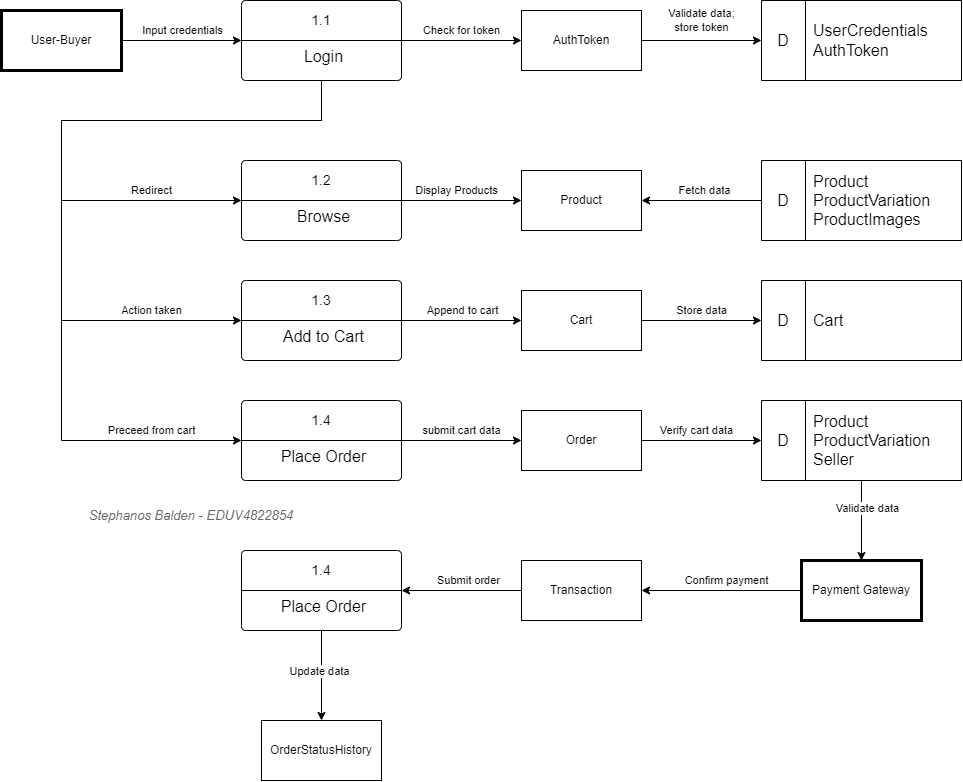

The diagram above was exported from draw.io. Its source (the exported page's mxGraphModel, read from the mxfile embedded in the PNG):
<mxGraphModel dx="1728" dy="1037" grid="1" gridSize="10" guides="1" tooltips="1" connect="1" arrows="1" fold="1" page="1" pageScale="1" pageWidth="827" pageHeight="1169" math="0" shadow="0">
  <root>
    <mxCell id="0" />
    <mxCell id="1" parent="0" />
    <mxCell id="d-fv1U8gV6RTu-c61y6A-1" value="User-Buyer" style="rounded=0;whiteSpace=wrap;html=1;strokeWidth=3;" vertex="1" parent="1">
      <mxGeometry x="40" y="490" width="120" height="60" as="geometry" />
    </mxCell>
    <mxCell id="d-fv1U8gV6RTu-c61y6A-20" value="" style="shape=table;startSize=0;container=1;collapsible=0;childLayout=tableLayout;fixedRows=1;rowLines=0;fontStyle=0;strokeColor=default;fontSize=16;" vertex="1" parent="1">
      <mxGeometry x="800" y="480" width="200" height="80" as="geometry" />
    </mxCell>
    <mxCell id="d-fv1U8gV6RTu-c61y6A-21" value="" style="shape=tableRow;horizontal=0;startSize=0;swimlaneHead=0;swimlaneBody=0;top=0;left=0;bottom=0;right=0;collapsible=0;dropTarget=0;fillColor=none;points=[[0,0.5],[1,0.5]];portConstraint=eastwest;strokeColor=inherit;fontSize=16;" vertex="1" parent="d-fv1U8gV6RTu-c61y6A-20">
      <mxGeometry width="200" height="80" as="geometry" />
    </mxCell>
    <mxCell id="d-fv1U8gV6RTu-c61y6A-22" value="D" style="shape=partialRectangle;html=1;whiteSpace=wrap;connectable=0;fillColor=none;top=0;left=0;bottom=0;right=0;overflow=hidden;pointerEvents=1;strokeColor=inherit;fontSize=16;" vertex="1" parent="d-fv1U8gV6RTu-c61y6A-21">
      <mxGeometry width="44" height="80" as="geometry">
        <mxRectangle width="44" height="80" as="alternateBounds" />
      </mxGeometry>
    </mxCell>
    <mxCell id="d-fv1U8gV6RTu-c61y6A-23" value="UserCredentials&lt;div&gt;AuthToken&lt;/div&gt;" style="shape=partialRectangle;html=1;whiteSpace=wrap;connectable=0;fillColor=none;top=0;left=0;bottom=0;right=0;align=left;spacingLeft=6;overflow=hidden;strokeColor=inherit;fontSize=16;" vertex="1" parent="d-fv1U8gV6RTu-c61y6A-21">
      <mxGeometry x="44" width="156" height="80" as="geometry">
        <mxRectangle width="156" height="80" as="alternateBounds" />
      </mxGeometry>
    </mxCell>
    <mxCell id="d-fv1U8gV6RTu-c61y6A-59" value="1.1" style="swimlane;childLayout=stackLayout;horizontal=1;startSize=40;horizontalStack=0;rounded=1;fontSize=14;fontStyle=0;strokeWidth=1;resizeParent=0;resizeLast=1;shadow=0;dashed=0;align=center;arcSize=4;whiteSpace=wrap;html=1;" vertex="1" parent="1">
      <mxGeometry x="280" y="480" width="160" height="80" as="geometry" />
    </mxCell>
    <mxCell id="d-fv1U8gV6RTu-c61y6A-60" value="&lt;font style=&quot;font-size: 16px;&quot;&gt;Login&lt;/font&gt;" style="align=center;strokeColor=none;fillColor=none;spacingLeft=4;fontSize=12;verticalAlign=top;resizable=0;rotatable=0;part=1;html=1;" vertex="1" parent="d-fv1U8gV6RTu-c61y6A-59">
      <mxGeometry y="40" width="160" height="40" as="geometry" />
    </mxCell>
    <mxCell id="d-fv1U8gV6RTu-c61y6A-62" value="1.2" style="swimlane;childLayout=stackLayout;horizontal=1;startSize=40;horizontalStack=0;rounded=1;fontSize=14;fontStyle=0;strokeWidth=1;resizeParent=0;resizeLast=1;shadow=0;dashed=0;align=center;arcSize=4;whiteSpace=wrap;html=1;" vertex="1" parent="1">
      <mxGeometry x="280" y="640" width="160" height="80" as="geometry" />
    </mxCell>
    <mxCell id="d-fv1U8gV6RTu-c61y6A-63" value="&lt;font style=&quot;font-size: 16px;&quot;&gt;Browse&lt;/font&gt;" style="align=center;strokeColor=none;fillColor=none;spacingLeft=4;fontSize=12;verticalAlign=top;resizable=0;rotatable=0;part=1;html=1;" vertex="1" parent="d-fv1U8gV6RTu-c61y6A-62">
      <mxGeometry y="40" width="160" height="40" as="geometry" />
    </mxCell>
    <mxCell id="d-fv1U8gV6RTu-c61y6A-64" value="1.3" style="swimlane;childLayout=stackLayout;horizontal=1;startSize=40;horizontalStack=0;rounded=1;fontSize=14;fontStyle=0;strokeWidth=1;resizeParent=0;resizeLast=1;shadow=0;dashed=0;align=center;arcSize=4;whiteSpace=wrap;html=1;" vertex="1" parent="1">
      <mxGeometry x="280" y="760" width="160" height="80" as="geometry" />
    </mxCell>
    <mxCell id="d-fv1U8gV6RTu-c61y6A-65" value="&lt;font style=&quot;font-size: 16px;&quot;&gt;Add to Cart&lt;/font&gt;" style="align=center;strokeColor=none;fillColor=none;spacingLeft=4;fontSize=12;verticalAlign=top;resizable=0;rotatable=0;part=1;html=1;" vertex="1" parent="d-fv1U8gV6RTu-c61y6A-64">
      <mxGeometry y="40" width="160" height="40" as="geometry" />
    </mxCell>
    <mxCell id="d-fv1U8gV6RTu-c61y6A-66" value="1.4" style="swimlane;childLayout=stackLayout;horizontal=1;startSize=40;horizontalStack=0;rounded=1;fontSize=14;fontStyle=0;strokeWidth=1;resizeParent=0;resizeLast=1;shadow=0;dashed=0;align=center;arcSize=4;whiteSpace=wrap;html=1;" vertex="1" parent="1">
      <mxGeometry x="280" y="880" width="160" height="80" as="geometry" />
    </mxCell>
    <mxCell id="d-fv1U8gV6RTu-c61y6A-67" value="&lt;font style=&quot;font-size: 16px;&quot;&gt;Place Order&lt;/font&gt;" style="align=center;strokeColor=none;fillColor=none;spacingLeft=4;fontSize=12;verticalAlign=top;resizable=0;rotatable=0;part=1;html=1;" vertex="1" parent="d-fv1U8gV6RTu-c61y6A-66">
      <mxGeometry y="40" width="160" height="40" as="geometry" />
    </mxCell>
    <mxCell id="d-fv1U8gV6RTu-c61y6A-68" value="Payment Gateway" style="rounded=0;whiteSpace=wrap;html=1;strokeWidth=3;" vertex="1" parent="1">
      <mxGeometry x="840" y="1040" width="120" height="60" as="geometry" />
    </mxCell>
    <mxCell id="d-fv1U8gV6RTu-c61y6A-69" value="Transaction" style="rounded=0;whiteSpace=wrap;html=1;strokeWidth=1;" vertex="1" parent="1">
      <mxGeometry x="560" y="1040" width="120" height="60" as="geometry" />
    </mxCell>
    <mxCell id="d-fv1U8gV6RTu-c61y6A-70" value="Order" style="rounded=0;whiteSpace=wrap;html=1;strokeWidth=1;" vertex="1" parent="1">
      <mxGeometry x="560" y="890" width="120" height="60" as="geometry" />
    </mxCell>
    <mxCell id="d-fv1U8gV6RTu-c61y6A-71" value="Cart" style="rounded=0;whiteSpace=wrap;html=1;strokeWidth=1;" vertex="1" parent="1">
      <mxGeometry x="560" y="770" width="120" height="60" as="geometry" />
    </mxCell>
    <mxCell id="d-fv1U8gV6RTu-c61y6A-72" value="Product" style="rounded=0;whiteSpace=wrap;html=1;strokeWidth=1;" vertex="1" parent="1">
      <mxGeometry x="560" y="650" width="120" height="60" as="geometry" />
    </mxCell>
    <mxCell id="d-fv1U8gV6RTu-c61y6A-73" value="AuthToken" style="rounded=0;whiteSpace=wrap;html=1;strokeWidth=1;" vertex="1" parent="1">
      <mxGeometry x="560" y="490" width="120" height="60" as="geometry" />
    </mxCell>
    <mxCell id="d-fv1U8gV6RTu-c61y6A-75" value="OrderStatusHistory" style="rounded=0;whiteSpace=wrap;html=1;strokeWidth=1;" vertex="1" parent="1">
      <mxGeometry x="300" y="1200" width="120" height="60" as="geometry" />
    </mxCell>
    <mxCell id="d-fv1U8gV6RTu-c61y6A-80" value="1.4" style="swimlane;childLayout=stackLayout;horizontal=1;startSize=40;horizontalStack=0;rounded=1;fontSize=14;fontStyle=0;strokeWidth=1;resizeParent=0;resizeLast=1;shadow=0;dashed=0;align=center;arcSize=4;whiteSpace=wrap;html=1;" vertex="1" parent="1">
      <mxGeometry x="280" y="1030" width="160" height="80" as="geometry" />
    </mxCell>
    <mxCell id="d-fv1U8gV6RTu-c61y6A-81" value="&lt;font style=&quot;font-size: 16px;&quot;&gt;Place Order&lt;/font&gt;" style="align=center;strokeColor=none;fillColor=none;spacingLeft=4;fontSize=12;verticalAlign=top;resizable=0;rotatable=0;part=1;html=1;" vertex="1" parent="d-fv1U8gV6RTu-c61y6A-80">
      <mxGeometry y="40" width="160" height="40" as="geometry" />
    </mxCell>
    <mxCell id="d-fv1U8gV6RTu-c61y6A-82" value="" style="endArrow=classic;html=1;rounded=0;" edge="1" parent="1" source="d-fv1U8gV6RTu-c61y6A-1" target="d-fv1U8gV6RTu-c61y6A-59">
      <mxGeometry width="50" height="50" relative="1" as="geometry">
        <mxPoint x="140" y="670" as="sourcePoint" />
        <mxPoint x="190" y="620" as="targetPoint" />
      </mxGeometry>
    </mxCell>
    <mxCell id="d-fv1U8gV6RTu-c61y6A-93" value="Input credentials" style="edgeLabel;html=1;align=center;verticalAlign=middle;resizable=0;points=[];" vertex="1" connectable="0" parent="d-fv1U8gV6RTu-c61y6A-82">
      <mxGeometry x="-0.0361" y="1" relative="1" as="geometry">
        <mxPoint x="3" y="-9" as="offset" />
      </mxGeometry>
    </mxCell>
    <mxCell id="d-fv1U8gV6RTu-c61y6A-83" value="" style="endArrow=classic;html=1;rounded=0;" edge="1" parent="1" source="d-fv1U8gV6RTu-c61y6A-59" target="d-fv1U8gV6RTu-c61y6A-73">
      <mxGeometry width="50" height="50" relative="1" as="geometry">
        <mxPoint x="150" y="680" as="sourcePoint" />
        <mxPoint x="200" y="630" as="targetPoint" />
      </mxGeometry>
    </mxCell>
    <mxCell id="d-fv1U8gV6RTu-c61y6A-102" value="Check for token" style="edgeLabel;html=1;align=center;verticalAlign=middle;resizable=0;points=[];" vertex="1" connectable="0" parent="d-fv1U8gV6RTu-c61y6A-83">
      <mxGeometry x="-0.1333" relative="1" as="geometry">
        <mxPoint x="8" y="-10" as="offset" />
      </mxGeometry>
    </mxCell>
    <mxCell id="d-fv1U8gV6RTu-c61y6A-84" value="" style="endArrow=classic;html=1;rounded=0;" edge="1" parent="1" source="d-fv1U8gV6RTu-c61y6A-62" target="d-fv1U8gV6RTu-c61y6A-72">
      <mxGeometry width="50" height="50" relative="1" as="geometry">
        <mxPoint x="160" y="690" as="sourcePoint" />
        <mxPoint x="210" y="640" as="targetPoint" />
      </mxGeometry>
    </mxCell>
    <mxCell id="d-fv1U8gV6RTu-c61y6A-127" value="Display Products" style="edgeLabel;html=1;align=center;verticalAlign=middle;resizable=0;points=[];" vertex="1" connectable="0" parent="d-fv1U8gV6RTu-c61y6A-84">
      <mxGeometry x="-0.0917" y="2" relative="1" as="geometry">
        <mxPoint y="-8" as="offset" />
      </mxGeometry>
    </mxCell>
    <mxCell id="d-fv1U8gV6RTu-c61y6A-85" value="" style="endArrow=classic;html=1;rounded=0;" edge="1" parent="1" source="d-fv1U8gV6RTu-c61y6A-64" target="d-fv1U8gV6RTu-c61y6A-71">
      <mxGeometry width="50" height="50" relative="1" as="geometry">
        <mxPoint x="170" y="700" as="sourcePoint" />
        <mxPoint x="220" y="650" as="targetPoint" />
      </mxGeometry>
    </mxCell>
    <mxCell id="d-fv1U8gV6RTu-c61y6A-128" value="Append to cart" style="edgeLabel;html=1;align=center;verticalAlign=middle;resizable=0;points=[];" vertex="1" connectable="0" parent="d-fv1U8gV6RTu-c61y6A-85">
      <mxGeometry x="-0.1889" y="1" relative="1" as="geometry">
        <mxPoint x="12" y="-9" as="offset" />
      </mxGeometry>
    </mxCell>
    <mxCell id="d-fv1U8gV6RTu-c61y6A-86" value="" style="endArrow=classic;html=1;rounded=0;" edge="1" parent="1" source="d-fv1U8gV6RTu-c61y6A-66" target="d-fv1U8gV6RTu-c61y6A-70">
      <mxGeometry width="50" height="50" relative="1" as="geometry">
        <mxPoint x="180" y="710" as="sourcePoint" />
        <mxPoint x="230" y="660" as="targetPoint" />
      </mxGeometry>
    </mxCell>
    <mxCell id="d-fv1U8gV6RTu-c61y6A-108" value="submit cart data" style="edgeLabel;html=1;align=center;verticalAlign=middle;resizable=0;points=[];" vertex="1" connectable="0" parent="d-fv1U8gV6RTu-c61y6A-86">
      <mxGeometry x="-0.0778" y="1" relative="1" as="geometry">
        <mxPoint x="5" y="-9" as="offset" />
      </mxGeometry>
    </mxCell>
    <mxCell id="d-fv1U8gV6RTu-c61y6A-87" value="" style="endArrow=classic;html=1;rounded=0;" edge="1" parent="1" source="d-fv1U8gV6RTu-c61y6A-70" target="d-fv1U8gV6RTu-c61y6A-111">
      <mxGeometry width="50" height="50" relative="1" as="geometry">
        <mxPoint x="680" y="860" as="sourcePoint" />
        <mxPoint x="790" y="920" as="targetPoint" />
      </mxGeometry>
    </mxCell>
    <mxCell id="d-fv1U8gV6RTu-c61y6A-109" value="Verify cart data" style="edgeLabel;html=1;align=center;verticalAlign=middle;resizable=0;points=[];" vertex="1" connectable="0" parent="d-fv1U8gV6RTu-c61y6A-87">
      <mxGeometry x="-0.3121" y="-1" relative="1" as="geometry">
        <mxPoint x="13" y="-11" as="offset" />
      </mxGeometry>
    </mxCell>
    <mxCell id="d-fv1U8gV6RTu-c61y6A-88" value="" style="endArrow=classic;html=1;rounded=0;" edge="1" parent="1" source="d-fv1U8gV6RTu-c61y6A-68" target="d-fv1U8gV6RTu-c61y6A-69">
      <mxGeometry width="50" height="50" relative="1" as="geometry">
        <mxPoint x="200" y="730" as="sourcePoint" />
        <mxPoint x="250" y="680" as="targetPoint" />
      </mxGeometry>
    </mxCell>
    <mxCell id="d-fv1U8gV6RTu-c61y6A-118" value="Confirm payment" style="edgeLabel;html=1;align=center;verticalAlign=middle;resizable=0;points=[];" vertex="1" connectable="0" parent="d-fv1U8gV6RTu-c61y6A-88">
      <mxGeometry x="-0.0563" y="-1" relative="1" as="geometry">
        <mxPoint y="-9" as="offset" />
      </mxGeometry>
    </mxCell>
    <mxCell id="d-fv1U8gV6RTu-c61y6A-89" value="" style="endArrow=classic;html=1;rounded=0;" edge="1" parent="1" source="d-fv1U8gV6RTu-c61y6A-69" target="d-fv1U8gV6RTu-c61y6A-80">
      <mxGeometry width="50" height="50" relative="1" as="geometry">
        <mxPoint x="210" y="740" as="sourcePoint" />
        <mxPoint x="260" y="690" as="targetPoint" />
      </mxGeometry>
    </mxCell>
    <mxCell id="d-fv1U8gV6RTu-c61y6A-117" value="Submit order" style="edgeLabel;html=1;align=center;verticalAlign=middle;resizable=0;points=[];" vertex="1" connectable="0" parent="d-fv1U8gV6RTu-c61y6A-89">
      <mxGeometry x="-0.1167" y="-1" relative="1" as="geometry">
        <mxPoint y="-9" as="offset" />
      </mxGeometry>
    </mxCell>
    <mxCell id="d-fv1U8gV6RTu-c61y6A-90" value="" style="endArrow=classic;html=1;rounded=0;exitX=0.5;exitY=1;exitDx=0;exitDy=0;" edge="1" parent="1" source="d-fv1U8gV6RTu-c61y6A-60" target="d-fv1U8gV6RTu-c61y6A-62">
      <mxGeometry width="50" height="50" relative="1" as="geometry">
        <mxPoint x="220" y="750" as="sourcePoint" />
        <mxPoint x="270" y="700" as="targetPoint" />
        <Array as="points">
          <mxPoint x="360" y="600" />
          <mxPoint x="100" y="600" />
          <mxPoint x="100" y="680" />
        </Array>
      </mxGeometry>
    </mxCell>
    <mxCell id="d-fv1U8gV6RTu-c61y6A-105" value="Redirect" style="edgeLabel;html=1;align=center;verticalAlign=middle;resizable=0;points=[];" vertex="1" connectable="0" parent="d-fv1U8gV6RTu-c61y6A-90">
      <mxGeometry x="0.6649" relative="1" as="geometry">
        <mxPoint x="4" y="-10" as="offset" />
      </mxGeometry>
    </mxCell>
    <mxCell id="d-fv1U8gV6RTu-c61y6A-91" value="" style="endArrow=classic;html=1;rounded=0;" edge="1" parent="1" source="d-fv1U8gV6RTu-c61y6A-80" target="d-fv1U8gV6RTu-c61y6A-75">
      <mxGeometry width="50" height="50" relative="1" as="geometry">
        <mxPoint x="230" y="760" as="sourcePoint" />
        <mxPoint x="280" y="710" as="targetPoint" />
      </mxGeometry>
    </mxCell>
    <mxCell id="d-fv1U8gV6RTu-c61y6A-116" value="Update data" style="edgeLabel;html=1;align=center;verticalAlign=middle;resizable=0;points=[];" vertex="1" connectable="0" parent="d-fv1U8gV6RTu-c61y6A-91">
      <mxGeometry x="-0.1" y="-2" relative="1" as="geometry">
        <mxPoint as="offset" />
      </mxGeometry>
    </mxCell>
    <mxCell id="d-fv1U8gV6RTu-c61y6A-92" value="" style="endArrow=classic;html=1;rounded=0;" edge="1" parent="1" source="d-fv1U8gV6RTu-c61y6A-73" target="d-fv1U8gV6RTu-c61y6A-21">
      <mxGeometry width="50" height="50" relative="1" as="geometry">
        <mxPoint x="720" y="560" as="sourcePoint" />
        <mxPoint x="530" y="523" as="targetPoint" />
      </mxGeometry>
    </mxCell>
    <mxCell id="d-fv1U8gV6RTu-c61y6A-101" value="Validate data;&lt;div&gt;store token&lt;/div&gt;" style="edgeLabel;html=1;align=center;verticalAlign=middle;resizable=0;points=[];" vertex="1" connectable="0" parent="d-fv1U8gV6RTu-c61y6A-92">
      <mxGeometry x="-0.0083" y="-2" relative="1" as="geometry">
        <mxPoint y="-22" as="offset" />
      </mxGeometry>
    </mxCell>
    <mxCell id="d-fv1U8gV6RTu-c61y6A-95" value="" style="shape=table;startSize=0;container=1;collapsible=0;childLayout=tableLayout;fixedRows=1;rowLines=0;fontStyle=0;strokeColor=default;fontSize=16;" vertex="1" parent="1">
      <mxGeometry x="800" y="640" width="200" height="80" as="geometry" />
    </mxCell>
    <mxCell id="d-fv1U8gV6RTu-c61y6A-96" value="" style="shape=tableRow;horizontal=0;startSize=0;swimlaneHead=0;swimlaneBody=0;top=0;left=0;bottom=0;right=0;collapsible=0;dropTarget=0;fillColor=none;points=[[0,0.5],[1,0.5]];portConstraint=eastwest;strokeColor=inherit;fontSize=16;" vertex="1" parent="d-fv1U8gV6RTu-c61y6A-95">
      <mxGeometry width="200" height="80" as="geometry" />
    </mxCell>
    <mxCell id="d-fv1U8gV6RTu-c61y6A-97" value="D" style="shape=partialRectangle;html=1;whiteSpace=wrap;connectable=0;fillColor=none;top=0;left=0;bottom=0;right=0;overflow=hidden;pointerEvents=1;strokeColor=inherit;fontSize=16;" vertex="1" parent="d-fv1U8gV6RTu-c61y6A-96">
      <mxGeometry width="44" height="80" as="geometry">
        <mxRectangle width="44" height="80" as="alternateBounds" />
      </mxGeometry>
    </mxCell>
    <mxCell id="d-fv1U8gV6RTu-c61y6A-98" value="Product&lt;div&gt;ProductVariation&lt;/div&gt;&lt;div&gt;ProductImages&lt;/div&gt;" style="shape=partialRectangle;html=1;whiteSpace=wrap;connectable=0;fillColor=none;top=0;left=0;bottom=0;right=0;align=left;spacingLeft=6;overflow=hidden;strokeColor=inherit;fontSize=16;" vertex="1" parent="d-fv1U8gV6RTu-c61y6A-96">
      <mxGeometry x="44" width="156" height="80" as="geometry">
        <mxRectangle width="156" height="80" as="alternateBounds" />
      </mxGeometry>
    </mxCell>
    <mxCell id="d-fv1U8gV6RTu-c61y6A-99" value="" style="endArrow=classic;html=1;rounded=0;" edge="1" parent="1" source="d-fv1U8gV6RTu-c61y6A-96" target="d-fv1U8gV6RTu-c61y6A-72">
      <mxGeometry width="50" height="50" relative="1" as="geometry">
        <mxPoint x="690" y="530" as="sourcePoint" />
        <mxPoint x="810" y="530" as="targetPoint" />
      </mxGeometry>
    </mxCell>
    <mxCell id="d-fv1U8gV6RTu-c61y6A-100" value="Fetch data" style="edgeLabel;html=1;align=center;verticalAlign=middle;resizable=0;points=[];" vertex="1" connectable="0" parent="d-fv1U8gV6RTu-c61y6A-99">
      <mxGeometry x="-0.0472" y="-2" relative="1" as="geometry">
        <mxPoint y="-8" as="offset" />
      </mxGeometry>
    </mxCell>
    <mxCell id="d-fv1U8gV6RTu-c61y6A-103" value="" style="endArrow=classic;html=1;rounded=0;exitX=0.5;exitY=1;exitDx=0;exitDy=0;entryX=0;entryY=0.5;entryDx=0;entryDy=0;" edge="1" parent="1" source="d-fv1U8gV6RTu-c61y6A-60" target="d-fv1U8gV6RTu-c61y6A-66">
      <mxGeometry width="50" height="50" relative="1" as="geometry">
        <mxPoint x="110" y="560" as="sourcePoint" />
        <mxPoint x="290" y="690" as="targetPoint" />
        <Array as="points">
          <mxPoint x="360" y="600" />
          <mxPoint x="100" y="600" />
          <mxPoint x="100" y="920" />
        </Array>
      </mxGeometry>
    </mxCell>
    <mxCell id="d-fv1U8gV6RTu-c61y6A-107" value="Preceed from cart" style="edgeLabel;html=1;align=center;verticalAlign=middle;resizable=0;points=[];" vertex="1" connectable="0" parent="d-fv1U8gV6RTu-c61y6A-103">
      <mxGeometry x="0.7675" y="-1" relative="1" as="geometry">
        <mxPoint x="3" y="-11" as="offset" />
      </mxGeometry>
    </mxCell>
    <mxCell id="d-fv1U8gV6RTu-c61y6A-104" value="" style="endArrow=classic;html=1;rounded=0;exitX=0.5;exitY=1;exitDx=0;exitDy=0;entryX=0;entryY=0.5;entryDx=0;entryDy=0;" edge="1" parent="1" source="d-fv1U8gV6RTu-c61y6A-60">
      <mxGeometry width="50" height="50" relative="1" as="geometry">
        <mxPoint x="100" y="430" as="sourcePoint" />
        <mxPoint x="280" y="800" as="targetPoint" />
        <Array as="points">
          <mxPoint x="360" y="600" />
          <mxPoint x="100" y="600" />
          <mxPoint x="100" y="800" />
        </Array>
      </mxGeometry>
    </mxCell>
    <mxCell id="d-fv1U8gV6RTu-c61y6A-106" value="Action taken" style="edgeLabel;html=1;align=center;verticalAlign=middle;resizable=0;points=[];" vertex="1" connectable="0" parent="d-fv1U8gV6RTu-c61y6A-104">
      <mxGeometry x="0.7069" y="-2" relative="1" as="geometry">
        <mxPoint x="10" y="-12" as="offset" />
      </mxGeometry>
    </mxCell>
    <mxCell id="d-fv1U8gV6RTu-c61y6A-110" value="" style="shape=table;startSize=0;container=1;collapsible=0;childLayout=tableLayout;fixedRows=1;rowLines=0;fontStyle=0;strokeColor=default;fontSize=16;" vertex="1" parent="1">
      <mxGeometry x="800" y="880" width="200" height="80" as="geometry" />
    </mxCell>
    <mxCell id="d-fv1U8gV6RTu-c61y6A-111" value="" style="shape=tableRow;horizontal=0;startSize=0;swimlaneHead=0;swimlaneBody=0;top=0;left=0;bottom=0;right=0;collapsible=0;dropTarget=0;fillColor=none;points=[[0,0.5],[1,0.5]];portConstraint=eastwest;strokeColor=inherit;fontSize=16;" vertex="1" parent="d-fv1U8gV6RTu-c61y6A-110">
      <mxGeometry width="200" height="80" as="geometry" />
    </mxCell>
    <mxCell id="d-fv1U8gV6RTu-c61y6A-112" value="D" style="shape=partialRectangle;html=1;whiteSpace=wrap;connectable=0;fillColor=none;top=0;left=0;bottom=0;right=0;overflow=hidden;pointerEvents=1;strokeColor=inherit;fontSize=16;" vertex="1" parent="d-fv1U8gV6RTu-c61y6A-111">
      <mxGeometry width="44" height="80" as="geometry">
        <mxRectangle width="44" height="80" as="alternateBounds" />
      </mxGeometry>
    </mxCell>
    <mxCell id="d-fv1U8gV6RTu-c61y6A-113" value="Product&lt;div&gt;ProductVariation&lt;/div&gt;&lt;div&gt;Seller&lt;/div&gt;" style="shape=partialRectangle;html=1;whiteSpace=wrap;connectable=0;fillColor=none;top=0;left=0;bottom=0;right=0;align=left;spacingLeft=6;overflow=hidden;strokeColor=inherit;fontSize=16;" vertex="1" parent="d-fv1U8gV6RTu-c61y6A-111">
      <mxGeometry x="44" width="156" height="80" as="geometry">
        <mxRectangle width="156" height="80" as="alternateBounds" />
      </mxGeometry>
    </mxCell>
    <mxCell id="d-fv1U8gV6RTu-c61y6A-114" value="" style="endArrow=classic;html=1;rounded=0;" edge="1" parent="1" source="d-fv1U8gV6RTu-c61y6A-111" target="d-fv1U8gV6RTu-c61y6A-68">
      <mxGeometry width="50" height="50" relative="1" as="geometry">
        <mxPoint x="450" y="930" as="sourcePoint" />
        <mxPoint x="570" y="930" as="targetPoint" />
      </mxGeometry>
    </mxCell>
    <mxCell id="d-fv1U8gV6RTu-c61y6A-115" value="Validate data" style="edgeLabel;html=1;align=center;verticalAlign=middle;resizable=0;points=[];" vertex="1" connectable="0" parent="d-fv1U8gV6RTu-c61y6A-114">
      <mxGeometry x="-0.0778" y="1" relative="1" as="geometry">
        <mxPoint x="5" y="-9" as="offset" />
      </mxGeometry>
    </mxCell>
    <mxCell id="d-fv1U8gV6RTu-c61y6A-121" value="" style="shape=table;startSize=0;container=1;collapsible=0;childLayout=tableLayout;fixedRows=1;rowLines=0;fontStyle=0;strokeColor=default;fontSize=16;" vertex="1" parent="1">
      <mxGeometry x="800" y="760" width="200" height="80" as="geometry" />
    </mxCell>
    <mxCell id="d-fv1U8gV6RTu-c61y6A-122" value="" style="shape=tableRow;horizontal=0;startSize=0;swimlaneHead=0;swimlaneBody=0;top=0;left=0;bottom=0;right=0;collapsible=0;dropTarget=0;fillColor=none;points=[[0,0.5],[1,0.5]];portConstraint=eastwest;strokeColor=inherit;fontSize=16;" vertex="1" parent="d-fv1U8gV6RTu-c61y6A-121">
      <mxGeometry width="200" height="80" as="geometry" />
    </mxCell>
    <mxCell id="d-fv1U8gV6RTu-c61y6A-123" value="D" style="shape=partialRectangle;html=1;whiteSpace=wrap;connectable=0;fillColor=none;top=0;left=0;bottom=0;right=0;overflow=hidden;pointerEvents=1;strokeColor=inherit;fontSize=16;" vertex="1" parent="d-fv1U8gV6RTu-c61y6A-122">
      <mxGeometry width="44" height="80" as="geometry">
        <mxRectangle width="44" height="80" as="alternateBounds" />
      </mxGeometry>
    </mxCell>
    <mxCell id="d-fv1U8gV6RTu-c61y6A-124" value="&lt;div&gt;Cart&lt;/div&gt;" style="shape=partialRectangle;html=1;whiteSpace=wrap;connectable=0;fillColor=none;top=0;left=0;bottom=0;right=0;align=left;spacingLeft=6;overflow=hidden;strokeColor=inherit;fontSize=16;" vertex="1" parent="d-fv1U8gV6RTu-c61y6A-122">
      <mxGeometry x="44" width="156" height="80" as="geometry">
        <mxRectangle width="156" height="80" as="alternateBounds" />
      </mxGeometry>
    </mxCell>
    <mxCell id="d-fv1U8gV6RTu-c61y6A-125" value="" style="endArrow=classic;html=1;rounded=0;" edge="1" parent="1" source="d-fv1U8gV6RTu-c61y6A-71" target="d-fv1U8gV6RTu-c61y6A-122">
      <mxGeometry width="50" height="50" relative="1" as="geometry">
        <mxPoint x="740" y="810" as="sourcePoint" />
        <mxPoint x="570" y="810" as="targetPoint" />
      </mxGeometry>
    </mxCell>
    <mxCell id="d-fv1U8gV6RTu-c61y6A-126" value="Store data" style="edgeLabel;html=1;align=center;verticalAlign=middle;resizable=0;points=[];" vertex="1" connectable="0" parent="d-fv1U8gV6RTu-c61y6A-125">
      <mxGeometry x="-0.05" y="-2" relative="1" as="geometry">
        <mxPoint x="3" y="-12" as="offset" />
      </mxGeometry>
    </mxCell>
    <mxCell id="d-fv1U8gV6RTu-c61y6A-129" value="Stephanos Balden - EDUV4822854" style="text;html=1;align=center;verticalAlign=middle;whiteSpace=wrap;rounded=0;fontStyle=2;fontSize=13;fontColor=#666666;" vertex="1" parent="1">
      <mxGeometry x="110" y="980" width="240" height="30" as="geometry" />
    </mxCell>
  </root>
</mxGraphModel>